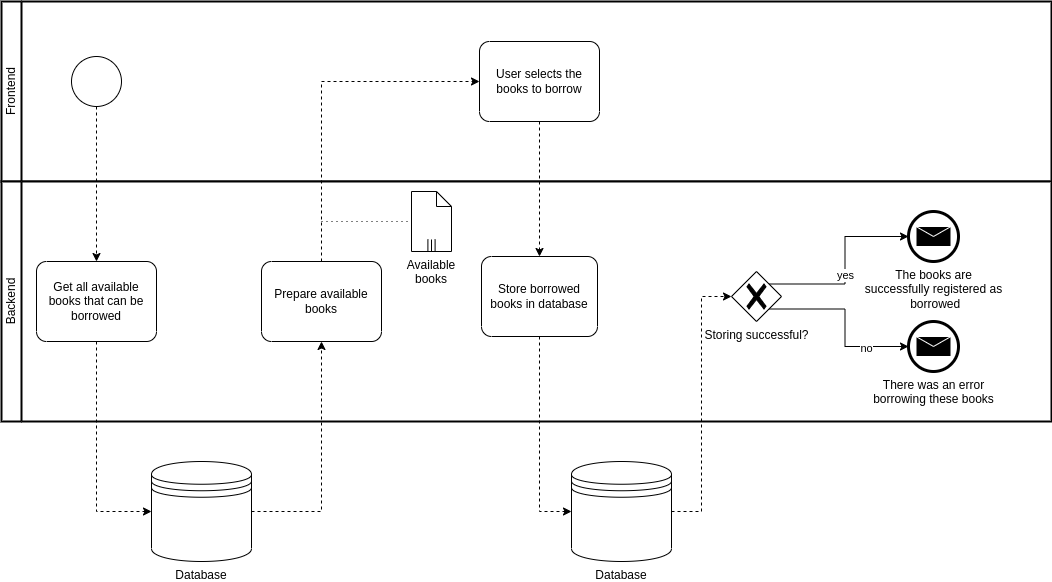

The diagram above was exported from draw.io. Its source (the exported page's mxGraphModel, read from the mxfile embedded in the PNG):
<mxGraphModel dx="1422" dy="924" grid="1" gridSize="10" guides="1" tooltips="1" connect="1" arrows="1" fold="1" page="1" pageScale="1" pageWidth="827" pageHeight="1169" math="0" shadow="0">
  <root>
    <mxCell id="0" />
    <mxCell id="1" parent="0" />
    <mxCell id="oNMCgUziGaV7ED_1RoHm-6" value="Frontend" style="swimlane;html=1;startSize=20;fontStyle=0;collapsible=0;horizontal=0;swimlaneLine=1;swimlaneFillColor=#ffffff;strokeWidth=2;whiteSpace=wrap;" vertex="1" parent="1">
      <mxGeometry x="130" y="40" width="1050" height="180" as="geometry" />
    </mxCell>
    <mxCell id="oNMCgUziGaV7ED_1RoHm-19" value="" style="points=[[0.145,0.145,0],[0.5,0,0],[0.855,0.145,0],[1,0.5,0],[0.855,0.855,0],[0.5,1,0],[0.145,0.855,0],[0,0.5,0]];shape=mxgraph.bpmn.event;html=1;verticalLabelPosition=bottom;labelBackgroundColor=#ffffff;verticalAlign=top;align=center;perimeter=ellipsePerimeter;outlineConnect=0;aspect=fixed;outline=standard;symbol=general;" vertex="1" parent="oNMCgUziGaV7ED_1RoHm-6">
      <mxGeometry x="70" y="55" width="50" height="50" as="geometry" />
    </mxCell>
    <mxCell id="oNMCgUziGaV7ED_1RoHm-20" value="User selects the books to borrow" style="points=[[0.25,0,0],[0.5,0,0],[0.75,0,0],[1,0.25,0],[1,0.5,0],[1,0.75,0],[0.75,1,0],[0.5,1,0],[0.25,1,0],[0,0.75,0],[0,0.5,0],[0,0.25,0]];shape=mxgraph.bpmn.task;whiteSpace=wrap;rectStyle=rounded;size=10;html=1;taskMarker=abstract;" vertex="1" parent="oNMCgUziGaV7ED_1RoHm-6">
      <mxGeometry x="478" y="40" width="120" height="80" as="geometry" />
    </mxCell>
    <mxCell id="oNMCgUziGaV7ED_1RoHm-7" value="Backend" style="swimlane;html=1;startSize=20;fontStyle=0;collapsible=0;horizontal=0;swimlaneLine=1;swimlaneFillColor=#ffffff;strokeWidth=2;whiteSpace=wrap;" vertex="1" parent="1">
      <mxGeometry x="130" y="220" width="1050" height="240" as="geometry" />
    </mxCell>
    <mxCell id="oNMCgUziGaV7ED_1RoHm-13" value="Store borrowed books in database" style="points=[[0.25,0,0],[0.5,0,0],[0.75,0,0],[1,0.25,0],[1,0.5,0],[1,0.75,0],[0.75,1,0],[0.5,1,0],[0.25,1,0],[0,0.75,0],[0,0.5,0],[0,0.25,0]];shape=mxgraph.bpmn.task;whiteSpace=wrap;rectStyle=rounded;size=10;html=1;taskMarker=abstract;" vertex="1" parent="oNMCgUziGaV7ED_1RoHm-7">
      <mxGeometry x="480" y="75" width="116" height="80" as="geometry" />
    </mxCell>
    <mxCell id="oNMCgUziGaV7ED_1RoHm-28" style="edgeStyle=orthogonalEdgeStyle;rounded=0;orthogonalLoop=1;jettySize=auto;html=1;exitX=0.75;exitY=0.75;exitDx=0;exitDy=0;exitPerimeter=0;entryX=0;entryY=0.5;entryDx=0;entryDy=0;entryPerimeter=0;" edge="1" parent="oNMCgUziGaV7ED_1RoHm-7" source="oNMCgUziGaV7ED_1RoHm-25" target="oNMCgUziGaV7ED_1RoHm-27">
      <mxGeometry relative="1" as="geometry" />
    </mxCell>
    <mxCell id="oNMCgUziGaV7ED_1RoHm-32" value="no" style="edgeLabel;html=1;align=center;verticalAlign=middle;resizable=0;points=[];" vertex="1" connectable="0" parent="oNMCgUziGaV7ED_1RoHm-28">
      <mxGeometry x="0.513" y="-1" relative="1" as="geometry">
        <mxPoint as="offset" />
      </mxGeometry>
    </mxCell>
    <mxCell id="oNMCgUziGaV7ED_1RoHm-30" style="edgeStyle=orthogonalEdgeStyle;rounded=0;orthogonalLoop=1;jettySize=auto;html=1;exitX=0.75;exitY=0.25;exitDx=0;exitDy=0;exitPerimeter=0;entryX=0;entryY=0.5;entryDx=0;entryDy=0;entryPerimeter=0;" edge="1" parent="oNMCgUziGaV7ED_1RoHm-7" source="oNMCgUziGaV7ED_1RoHm-25" target="oNMCgUziGaV7ED_1RoHm-41">
      <mxGeometry relative="1" as="geometry">
        <mxPoint x="907" y="45" as="targetPoint" />
      </mxGeometry>
    </mxCell>
    <mxCell id="oNMCgUziGaV7ED_1RoHm-31" value="yes" style="edgeLabel;html=1;align=center;verticalAlign=middle;resizable=0;points=[];" vertex="1" connectable="0" parent="oNMCgUziGaV7ED_1RoHm-30">
      <mxGeometry x="-0.0957" relative="1" as="geometry">
        <mxPoint as="offset" />
      </mxGeometry>
    </mxCell>
    <mxCell id="oNMCgUziGaV7ED_1RoHm-25" value="Storing successful?" style="points=[[0.25,0.25,0],[0.5,0,0],[0.75,0.25,0],[1,0.5,0],[0.75,0.75,0],[0.5,1,0],[0.25,0.75,0],[0,0.5,0]];shape=mxgraph.bpmn.gateway2;html=1;verticalLabelPosition=bottom;labelBackgroundColor=#ffffff;verticalAlign=top;align=center;perimeter=rhombusPerimeter;outlineConnect=0;outline=none;symbol=none;gwType=exclusive;" vertex="1" parent="oNMCgUziGaV7ED_1RoHm-7">
      <mxGeometry x="730" y="90" width="50" height="50" as="geometry" />
    </mxCell>
    <mxCell id="oNMCgUziGaV7ED_1RoHm-27" value="There was an error &lt;br&gt;borrowing these books" style="points=[[0.145,0.145,0],[0.5,0,0],[0.855,0.145,0],[1,0.5,0],[0.855,0.855,0],[0.5,1,0],[0.145,0.855,0],[0,0.5,0]];shape=mxgraph.bpmn.event;html=1;verticalLabelPosition=bottom;labelBackgroundColor=#ffffff;verticalAlign=top;align=center;perimeter=ellipsePerimeter;outlineConnect=0;aspect=fixed;outline=end;symbol=message;" vertex="1" parent="oNMCgUziGaV7ED_1RoHm-7">
      <mxGeometry x="907" y="140" width="50" height="50" as="geometry" />
    </mxCell>
    <mxCell id="oNMCgUziGaV7ED_1RoHm-33" value="Get all available books that can be borrowed" style="points=[[0.25,0,0],[0.5,0,0],[0.75,0,0],[1,0.25,0],[1,0.5,0],[1,0.75,0],[0.75,1,0],[0.5,1,0],[0.25,1,0],[0,0.75,0],[0,0.5,0],[0,0.25,0]];shape=mxgraph.bpmn.task;whiteSpace=wrap;rectStyle=rounded;size=10;html=1;taskMarker=abstract;" vertex="1" parent="oNMCgUziGaV7ED_1RoHm-7">
      <mxGeometry x="35" y="80" width="120" height="80" as="geometry" />
    </mxCell>
    <mxCell id="oNMCgUziGaV7ED_1RoHm-37" value="Prepare available books" style="points=[[0.25,0,0],[0.5,0,0],[0.75,0,0],[1,0.25,0],[1,0.5,0],[1,0.75,0],[0.75,1,0],[0.5,1,0],[0.25,1,0],[0,0.75,0],[0,0.5,0],[0,0.25,0]];shape=mxgraph.bpmn.task;whiteSpace=wrap;rectStyle=rounded;size=10;html=1;taskMarker=abstract;" vertex="1" parent="oNMCgUziGaV7ED_1RoHm-7">
      <mxGeometry x="260" y="80" width="120" height="80" as="geometry" />
    </mxCell>
    <mxCell id="oNMCgUziGaV7ED_1RoHm-41" value="The books are&lt;br&gt;successfully registered as&lt;br&gt;&amp;nbsp;borrowed" style="points=[[0.145,0.145,0],[0.5,0,0],[0.855,0.145,0],[1,0.5,0],[0.855,0.855,0],[0.5,1,0],[0.145,0.855,0],[0,0.5,0]];shape=mxgraph.bpmn.event;html=1;verticalLabelPosition=bottom;labelBackgroundColor=#ffffff;verticalAlign=top;align=center;perimeter=ellipsePerimeter;outlineConnect=0;aspect=fixed;outline=end;symbol=message;" vertex="1" parent="oNMCgUziGaV7ED_1RoHm-7">
      <mxGeometry x="907" y="30" width="50" height="50" as="geometry" />
    </mxCell>
    <mxCell id="oNMCgUziGaV7ED_1RoHm-42" value="Available books" style="shape=mxgraph.bpmn.data;labelPosition=center;verticalLabelPosition=bottom;align=center;verticalAlign=top;whiteSpace=wrap;size=15;html=1;bpmnTransferType=none;isCollection=1;" vertex="1" parent="oNMCgUziGaV7ED_1RoHm-7">
      <mxGeometry x="410" y="10" width="40" height="60" as="geometry" />
    </mxCell>
    <mxCell id="oNMCgUziGaV7ED_1RoHm-43" value="" style="edgeStyle=elbowEdgeStyle;fontSize=12;html=1;endFill=0;startFill=0;endSize=6;startSize=6;dashed=1;dashPattern=1 4;endArrow=none;startArrow=none;rounded=0;" edge="1" parent="oNMCgUziGaV7ED_1RoHm-7">
      <mxGeometry width="160" relative="1" as="geometry">
        <mxPoint x="320" y="40" as="sourcePoint" />
        <mxPoint x="410" y="40" as="targetPoint" />
      </mxGeometry>
    </mxCell>
    <mxCell id="oNMCgUziGaV7ED_1RoHm-24" style="edgeStyle=orthogonalEdgeStyle;rounded=0;orthogonalLoop=1;jettySize=auto;html=1;exitX=1;exitY=0.5;exitDx=0;exitDy=0;entryX=0;entryY=0.5;entryDx=0;entryDy=0;entryPerimeter=0;dashed=1;" edge="1" parent="1" source="oNMCgUziGaV7ED_1RoHm-17" target="oNMCgUziGaV7ED_1RoHm-25">
      <mxGeometry relative="1" as="geometry">
        <mxPoint x="920" y="340" as="targetPoint" />
      </mxGeometry>
    </mxCell>
    <mxCell id="oNMCgUziGaV7ED_1RoHm-17" value="Database" style="shape=datastore;whiteSpace=wrap;html=1;labelPosition=center;verticalLabelPosition=bottom;align=center;verticalAlign=top;" vertex="1" parent="1">
      <mxGeometry x="700" y="500" width="100" height="100" as="geometry" />
    </mxCell>
    <mxCell id="oNMCgUziGaV7ED_1RoHm-21" style="edgeStyle=orthogonalEdgeStyle;rounded=0;orthogonalLoop=1;jettySize=auto;html=1;exitX=0.5;exitY=1;exitDx=0;exitDy=0;exitPerimeter=0;entryX=0.5;entryY=0;entryDx=0;entryDy=0;entryPerimeter=0;dashed=1;" edge="1" parent="1" source="oNMCgUziGaV7ED_1RoHm-20" target="oNMCgUziGaV7ED_1RoHm-13">
      <mxGeometry relative="1" as="geometry" />
    </mxCell>
    <mxCell id="oNMCgUziGaV7ED_1RoHm-22" style="edgeStyle=orthogonalEdgeStyle;rounded=0;orthogonalLoop=1;jettySize=auto;html=1;exitX=0.5;exitY=1;exitDx=0;exitDy=0;exitPerimeter=0;entryX=0;entryY=0.5;entryDx=0;entryDy=0;dashed=1;" edge="1" parent="1" source="oNMCgUziGaV7ED_1RoHm-13" target="oNMCgUziGaV7ED_1RoHm-17">
      <mxGeometry relative="1" as="geometry" />
    </mxCell>
    <mxCell id="oNMCgUziGaV7ED_1RoHm-34" style="edgeStyle=orthogonalEdgeStyle;rounded=0;orthogonalLoop=1;jettySize=auto;html=1;exitX=0.5;exitY=1;exitDx=0;exitDy=0;exitPerimeter=0;entryX=0.5;entryY=0;entryDx=0;entryDy=0;entryPerimeter=0;dashed=1;" edge="1" parent="1" source="oNMCgUziGaV7ED_1RoHm-19" target="oNMCgUziGaV7ED_1RoHm-33">
      <mxGeometry relative="1" as="geometry" />
    </mxCell>
    <mxCell id="oNMCgUziGaV7ED_1RoHm-38" style="edgeStyle=orthogonalEdgeStyle;rounded=0;orthogonalLoop=1;jettySize=auto;html=1;exitX=1;exitY=0.5;exitDx=0;exitDy=0;entryX=0.5;entryY=1;entryDx=0;entryDy=0;entryPerimeter=0;dashed=1;" edge="1" parent="1" source="oNMCgUziGaV7ED_1RoHm-35" target="oNMCgUziGaV7ED_1RoHm-37">
      <mxGeometry relative="1" as="geometry" />
    </mxCell>
    <mxCell id="oNMCgUziGaV7ED_1RoHm-35" value="Database" style="shape=datastore;whiteSpace=wrap;html=1;labelPosition=center;verticalLabelPosition=bottom;align=center;verticalAlign=top;" vertex="1" parent="1">
      <mxGeometry x="280" y="500" width="100" height="100" as="geometry" />
    </mxCell>
    <mxCell id="oNMCgUziGaV7ED_1RoHm-36" style="edgeStyle=orthogonalEdgeStyle;rounded=0;orthogonalLoop=1;jettySize=auto;html=1;exitX=0.5;exitY=1;exitDx=0;exitDy=0;exitPerimeter=0;entryX=0;entryY=0.5;entryDx=0;entryDy=0;dashed=1;" edge="1" parent="1" source="oNMCgUziGaV7ED_1RoHm-33" target="oNMCgUziGaV7ED_1RoHm-35">
      <mxGeometry relative="1" as="geometry" />
    </mxCell>
    <mxCell id="oNMCgUziGaV7ED_1RoHm-39" style="edgeStyle=orthogonalEdgeStyle;rounded=0;orthogonalLoop=1;jettySize=auto;html=1;exitX=0.5;exitY=0;exitDx=0;exitDy=0;exitPerimeter=0;entryX=0;entryY=0.5;entryDx=0;entryDy=0;entryPerimeter=0;dashed=1;" edge="1" parent="1" source="oNMCgUziGaV7ED_1RoHm-37" target="oNMCgUziGaV7ED_1RoHm-20">
      <mxGeometry relative="1" as="geometry" />
    </mxCell>
  </root>
</mxGraphModel>